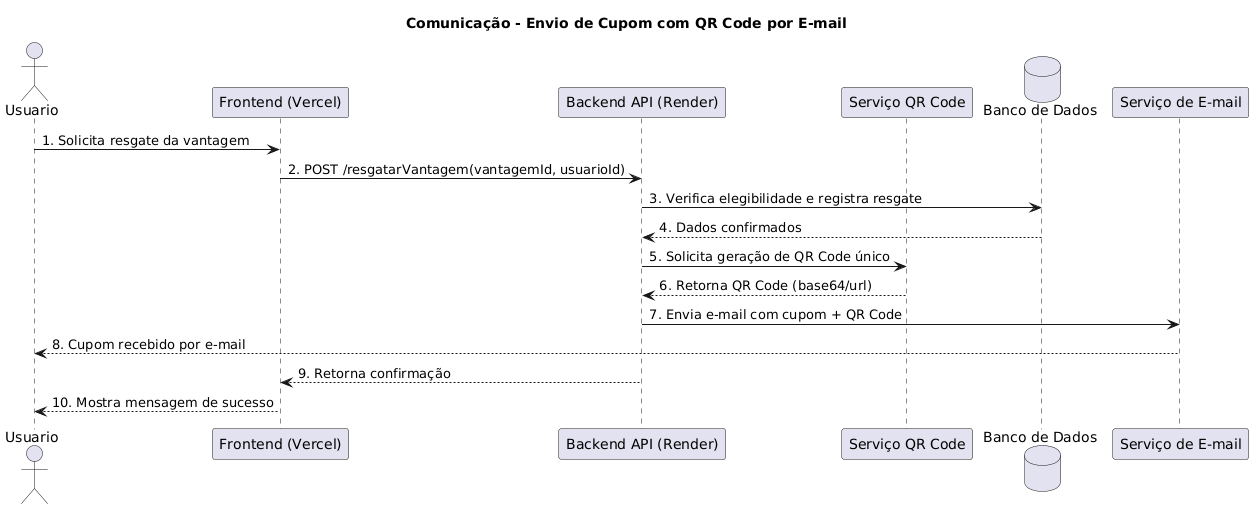

The diagram above was rendered by PlantUML. Its source (embedded in the PNG):
@startuml
title Comunicação - Envio de Cupom com QR Code por E-mail

actor Usuario

participant "Frontend (Vercel)" as FE
participant "Backend API (Render)" as BE
participant "Serviço QR Code" as QR
database "Banco de Dados" as DB
participant "Serviço de E-mail" as MAIL

Usuario -> FE : 1. Solicita resgate da vantagem
FE -> BE : 2. POST /resgatarVantagem(vantagemId, usuarioId)
BE -> DB : 3. Verifica elegibilidade e registra resgate
DB --> BE : 4. Dados confirmados

BE -> QR : 5. Solicita geração de QR Code único
QR --> BE : 6. Retorna QR Code (base64/url)

BE -> MAIL : 7. Envia e-mail com cupom + QR Code
MAIL --> Usuario : 8. Cupom recebido por e-mail

BE --> FE : 9. Retorna confirmação
FE --> Usuario : 10. Mostra mensagem de sucesso
@enduml